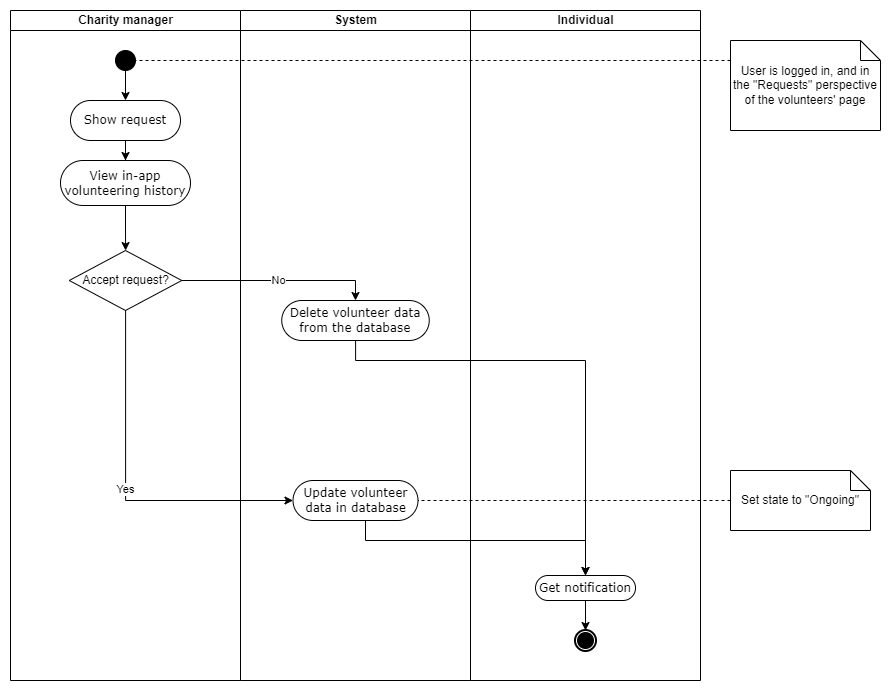

The diagram above was exported from draw.io. Its source (the exported page's mxGraphModel, read from the mxfile embedded in the PNG):
<mxGraphModel dx="996" dy="729" grid="1" gridSize="10" guides="1" tooltips="1" connect="1" arrows="1" fold="1" page="1" pageScale="1" pageWidth="827" pageHeight="1169" math="0" shadow="0">
  <root>
    <mxCell id="0" />
    <mxCell id="1" parent="0" />
    <mxCell id="1rKwj85mWwJXwpCo2wQ_-1" value="Charity manager" style="swimlane;html=1;startSize=20;" vertex="1" parent="1">
      <mxGeometry x="60" y="20" width="230" height="670" as="geometry" />
    </mxCell>
    <mxCell id="ulNFgexoKrLioLJ8Rmnj-1" style="edgeStyle=orthogonalEdgeStyle;rounded=0;orthogonalLoop=1;jettySize=auto;html=1;" edge="1" parent="1rKwj85mWwJXwpCo2wQ_-1" source="1rKwj85mWwJXwpCo2wQ_-2" target="1rKwj85mWwJXwpCo2wQ_-21">
      <mxGeometry relative="1" as="geometry" />
    </mxCell>
    <mxCell id="1rKwj85mWwJXwpCo2wQ_-2" value="" style="ellipse;whiteSpace=wrap;html=1;rounded=0;shadow=0;comic=0;labelBackgroundColor=none;strokeWidth=1;fillColor=#000000;fontFamily=Verdana;fontSize=12;align=center;" vertex="1" parent="1rKwj85mWwJXwpCo2wQ_-1">
      <mxGeometry x="105" y="40" width="20" height="20" as="geometry" />
    </mxCell>
    <mxCell id="1rKwj85mWwJXwpCo2wQ_-3" style="edgeStyle=orthogonalEdgeStyle;rounded=0;orthogonalLoop=1;jettySize=auto;html=1;" edge="1" parent="1rKwj85mWwJXwpCo2wQ_-1">
      <mxGeometry relative="1" as="geometry">
        <mxPoint x="135.00000000000023" y="150" as="targetPoint" />
      </mxGeometry>
    </mxCell>
    <mxCell id="1rKwj85mWwJXwpCo2wQ_-21" value="Show request" style="rounded=1;whiteSpace=wrap;html=1;shadow=0;comic=0;labelBackgroundColor=none;strokeWidth=1;fontFamily=Verdana;fontSize=12;align=center;arcSize=50;" vertex="1" parent="1rKwj85mWwJXwpCo2wQ_-1">
      <mxGeometry x="60" y="90" width="110" height="40" as="geometry" />
    </mxCell>
    <mxCell id="1rKwj85mWwJXwpCo2wQ_-23" value="View in-app volunteering history" style="rounded=1;whiteSpace=wrap;html=1;shadow=0;comic=0;labelBackgroundColor=none;strokeWidth=1;fontFamily=Verdana;fontSize=12;align=center;arcSize=50;" vertex="1" parent="1rKwj85mWwJXwpCo2wQ_-1">
      <mxGeometry x="50" y="150" width="130" height="45" as="geometry" />
    </mxCell>
    <mxCell id="1rKwj85mWwJXwpCo2wQ_-20" style="edgeStyle=orthogonalEdgeStyle;rounded=0;orthogonalLoop=1;jettySize=auto;html=1;" edge="1" parent="1rKwj85mWwJXwpCo2wQ_-1" source="1rKwj85mWwJXwpCo2wQ_-21" target="1rKwj85mWwJXwpCo2wQ_-23">
      <mxGeometry relative="1" as="geometry" />
    </mxCell>
    <mxCell id="1rKwj85mWwJXwpCo2wQ_-24" value="Accept request?" style="rhombus;whiteSpace=wrap;html=1;" vertex="1" parent="1rKwj85mWwJXwpCo2wQ_-1">
      <mxGeometry x="58.75" y="240" width="112.5" height="60" as="geometry" />
    </mxCell>
    <mxCell id="1rKwj85mWwJXwpCo2wQ_-22" style="edgeStyle=orthogonalEdgeStyle;rounded=0;orthogonalLoop=1;jettySize=auto;html=1;" edge="1" parent="1rKwj85mWwJXwpCo2wQ_-1" source="1rKwj85mWwJXwpCo2wQ_-23" target="1rKwj85mWwJXwpCo2wQ_-24">
      <mxGeometry relative="1" as="geometry">
        <mxPoint x="120" y="235" as="targetPoint" />
      </mxGeometry>
    </mxCell>
    <mxCell id="1rKwj85mWwJXwpCo2wQ_-12" value="System" style="swimlane;html=1;startSize=20;" vertex="1" parent="1">
      <mxGeometry x="290" y="20" width="230" height="670" as="geometry" />
    </mxCell>
    <mxCell id="1rKwj85mWwJXwpCo2wQ_-16" value="Delete volunteer data from the database" style="rounded=1;whiteSpace=wrap;html=1;shadow=0;comic=0;labelBackgroundColor=none;strokeWidth=1;fontFamily=Verdana;fontSize=12;align=center;arcSize=50;" vertex="1" parent="1rKwj85mWwJXwpCo2wQ_-12">
      <mxGeometry x="41.25" y="290" width="147.5" height="40" as="geometry" />
    </mxCell>
    <mxCell id="1rKwj85mWwJXwpCo2wQ_-17" value="Update volunteer data in database" style="rounded=1;whiteSpace=wrap;html=1;shadow=0;comic=0;labelBackgroundColor=none;strokeWidth=1;fontFamily=Verdana;fontSize=12;align=center;arcSize=50;" vertex="1" parent="1rKwj85mWwJXwpCo2wQ_-12">
      <mxGeometry x="52.5" y="470" width="125" height="40" as="geometry" />
    </mxCell>
    <mxCell id="1rKwj85mWwJXwpCo2wQ_-19" value="Individual" style="swimlane;html=1;startSize=20;" vertex="1" parent="1">
      <mxGeometry x="520" y="20" width="230" height="670" as="geometry" />
    </mxCell>
    <mxCell id="1rKwj85mWwJXwpCo2wQ_-10" value="Get notification" style="rounded=1;whiteSpace=wrap;html=1;shadow=0;comic=0;labelBackgroundColor=none;strokeWidth=1;fontFamily=Verdana;fontSize=12;align=center;arcSize=50;" vertex="1" parent="1rKwj85mWwJXwpCo2wQ_-19">
      <mxGeometry x="65" y="565" width="100" height="25" as="geometry" />
    </mxCell>
    <mxCell id="1rKwj85mWwJXwpCo2wQ_-11" value="" style="shape=mxgraph.bpmn.shape;html=1;verticalLabelPosition=bottom;labelBackgroundColor=#ffffff;verticalAlign=top;perimeter=ellipsePerimeter;outline=end;symbol=terminate;rounded=0;shadow=0;comic=0;strokeWidth=1;fontFamily=Verdana;fontSize=12;align=center;" vertex="1" parent="1rKwj85mWwJXwpCo2wQ_-19">
      <mxGeometry x="105" y="620" width="20" height="20" as="geometry" />
    </mxCell>
    <mxCell id="1rKwj85mWwJXwpCo2wQ_-9" style="edgeStyle=orthogonalEdgeStyle;rounded=0;orthogonalLoop=1;jettySize=auto;html=1;entryX=0.5;entryY=0;entryDx=0;entryDy=0;" edge="1" parent="1rKwj85mWwJXwpCo2wQ_-19" source="1rKwj85mWwJXwpCo2wQ_-10" target="1rKwj85mWwJXwpCo2wQ_-11">
      <mxGeometry relative="1" as="geometry" />
    </mxCell>
    <mxCell id="1rKwj85mWwJXwpCo2wQ_-29" style="edgeStyle=orthogonalEdgeStyle;rounded=0;orthogonalLoop=1;jettySize=auto;html=1;entryX=1;entryY=0.5;entryDx=0;entryDy=0;endArrow=none;endFill=0;dashed=1;" edge="1" parent="1" source="1rKwj85mWwJXwpCo2wQ_-35" target="1rKwj85mWwJXwpCo2wQ_-17">
      <mxGeometry relative="1" as="geometry">
        <Array as="points">
          <mxPoint x="890" y="510" />
        </Array>
      </mxGeometry>
    </mxCell>
    <mxCell id="1rKwj85mWwJXwpCo2wQ_-30" style="edgeStyle=orthogonalEdgeStyle;rounded=0;orthogonalLoop=1;jettySize=auto;html=1;" edge="1" parent="1" source="1rKwj85mWwJXwpCo2wQ_-17" target="1rKwj85mWwJXwpCo2wQ_-10">
      <mxGeometry relative="1" as="geometry">
        <Array as="points">
          <mxPoint x="415" y="550" />
          <mxPoint x="635" y="550" />
        </Array>
      </mxGeometry>
    </mxCell>
    <mxCell id="1rKwj85mWwJXwpCo2wQ_-33" value="No" style="edgeStyle=orthogonalEdgeStyle;rounded=0;orthogonalLoop=1;jettySize=auto;html=1;entryX=0.5;entryY=0;entryDx=0;entryDy=0;" edge="1" parent="1" source="1rKwj85mWwJXwpCo2wQ_-24" target="1rKwj85mWwJXwpCo2wQ_-16">
      <mxGeometry relative="1" as="geometry">
        <mxPoint x="415" y="670" as="targetPoint" />
        <Array as="points">
          <mxPoint x="405" y="290" />
        </Array>
      </mxGeometry>
    </mxCell>
    <mxCell id="1rKwj85mWwJXwpCo2wQ_-35" value="Set state to &quot;Ongoing&quot;" style="shape=note;size=20;whiteSpace=wrap;html=1;" vertex="1" parent="1">
      <mxGeometry x="780" y="480" width="140" height="60" as="geometry" />
    </mxCell>
    <mxCell id="1rKwj85mWwJXwpCo2wQ_-37" style="edgeStyle=orthogonalEdgeStyle;rounded=0;orthogonalLoop=1;jettySize=auto;html=1;entryX=1;entryY=0.5;entryDx=0;entryDy=0;endArrow=none;endFill=0;dashed=1;" edge="1" parent="1" source="1rKwj85mWwJXwpCo2wQ_-38" target="1rKwj85mWwJXwpCo2wQ_-2">
      <mxGeometry relative="1" as="geometry">
        <Array as="points">
          <mxPoint x="620" y="70" />
          <mxPoint x="620" y="70" />
        </Array>
      </mxGeometry>
    </mxCell>
    <mxCell id="1rKwj85mWwJXwpCo2wQ_-38" value="User is logged in, and in the &quot;Requests&quot; perspective of the volunteers' page" style="shape=note;size=20;whiteSpace=wrap;html=1;" vertex="1" parent="1">
      <mxGeometry x="780" y="50" width="150" height="90" as="geometry" />
    </mxCell>
    <mxCell id="AJ1Qfhlz5fO8YEGk_pK--1" value="Yes" style="edgeStyle=orthogonalEdgeStyle;rounded=0;orthogonalLoop=1;jettySize=auto;html=1;entryX=0;entryY=0.5;entryDx=0;entryDy=0;" edge="1" parent="1" source="1rKwj85mWwJXwpCo2wQ_-24" target="1rKwj85mWwJXwpCo2wQ_-17">
      <mxGeometry relative="1" as="geometry">
        <Array as="points">
          <mxPoint x="175" y="510" />
        </Array>
      </mxGeometry>
    </mxCell>
    <mxCell id="1rKwj85mWwJXwpCo2wQ_-15" style="edgeStyle=orthogonalEdgeStyle;rounded=0;orthogonalLoop=1;jettySize=auto;html=1;entryX=0.5;entryY=0;entryDx=0;entryDy=0;" edge="1" parent="1" source="1rKwj85mWwJXwpCo2wQ_-16" target="1rKwj85mWwJXwpCo2wQ_-10">
      <mxGeometry relative="1" as="geometry">
        <mxPoint x="405" y="380" as="targetPoint" />
        <Array as="points">
          <mxPoint x="405" y="370" />
          <mxPoint x="635" y="370" />
        </Array>
      </mxGeometry>
    </mxCell>
  </root>
</mxGraphModel>